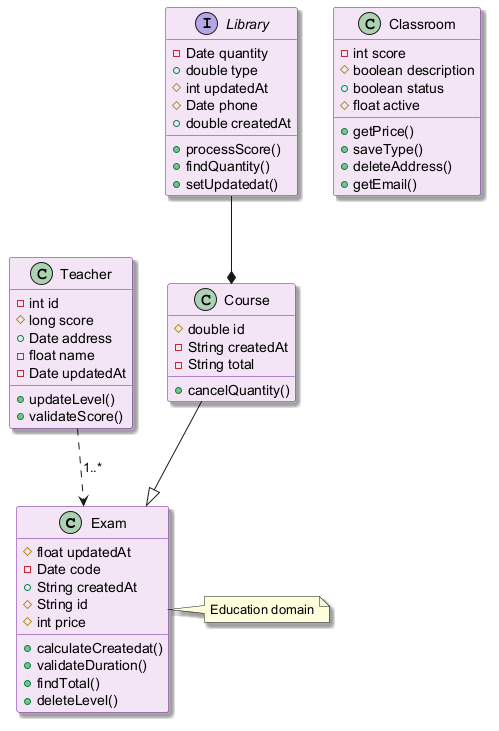

The diagram above was rendered by PlantUML. Its source (embedded in the PNG):
@startuml
skinparam backgroundColor #FFFFFF
skinparam classBackgroundColor #F3E5F5
skinparam classBorderColor #6A1B9A
skinparam shadowing true
class Exam {
  #float updatedAt
  -Date code
  +String createdAt
  #String id
  #int price
  +calculateCreatedat()
  +validateDuration()
  +findTotal()
  +deleteLevel()
}
interface Library {
  -Date quantity
  +double type
  #int updatedAt
  #Date phone
  +double createdAt
  +processScore()
  +findQuantity()
  +setUpdatedat()
}
class Classroom {
  -int score
  #boolean description
  +boolean status
  #float active
  +getPrice()
  +saveType()
  +deleteAddress()
  +getEmail()
}
class Teacher {
  -int id
  #long score
  +Date address
  -float name
  -Date updatedAt
  +updateLevel()
  +validateScore()
}
class Course {
  #double id
  -String createdAt
  -String total
  +cancelQuantity()
}
Teacher ..> Exam : "1..*"
Course --|> Exam
Library --* Course
note right of Exam : Education domain
@enduml